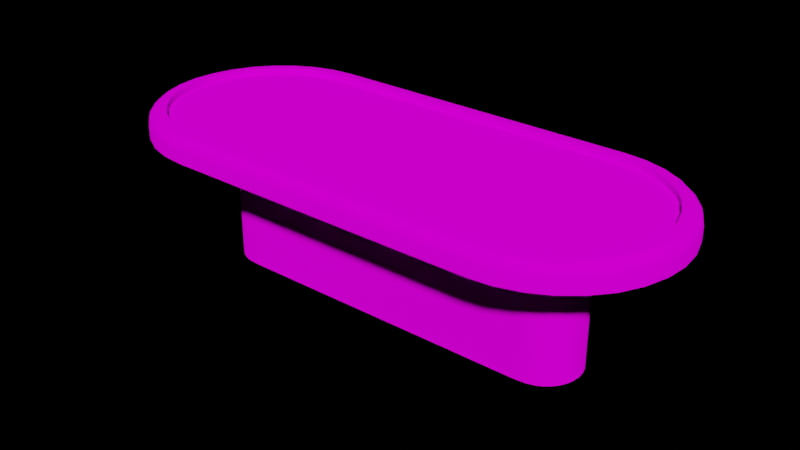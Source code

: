 # Source: table.blend  (saved by Blender 2.93.20; exported with 4.5.12 LTS)
import bpy
from mathutils import Matrix  # noqa: F401  (used for matrix-valued properties, if any)

bpy.ops.wm.read_factory_settings(use_empty=True)
scene = bpy.context.scene
scene.name = 'Scene'

# ---- collections
col_collection = bpy.data.collections.new('Collection'); scene.collection.children.link(col_collection)

# ---- images (referenced by path relative to the original .blend; pixels are not part of the script)
import os
ASSET_DIR = os.environ.get("B2B_ASSET_DIR", "")  # directory of the original .blend (textures are referenced by path, not embedded)
HERE = os.path.dirname(os.path.abspath(__file__))  # packed textures are extracted next to this script under _unpacked/

def load_image(name, relpath, width, height, colorspace="sRGB"):
    """Load a texture the original file referenced (path relative to the .blend, or extracted next to this script)."""
    p = next((c for c in (os.path.join(HERE, relpath), os.path.join(ASSET_DIR, relpath)) if relpath and os.path.exists(c)), "")
    if p:
        img = bpy.data.images.load(p, check_existing=True)
        img.name = name
    else:  # same state as the original file: an image datablock whose file is absent (Cycles renders it pink)
        img = bpy.data.images.new(name, width, height)
        img.source = "FILE"
        img.filepath = "//" + (relpath or name)
    img.colorspace_settings.name = colorspace
    return img
img_table_png = load_image('table.png', 'Textures/table.png', 1024, 1024, 'sRGB')

# ---- materials (node trees are filled in below, after node groups)
mat_material = bpy.data.materials.new('Material')

# ---- node groups
ng_auto_smooth = bpy.data.node_groups.new('Auto Smooth', 'GeometryNodeTree')
_s = ng_auto_smooth.interface.new_socket(name='Geometry', in_out='OUTPUT', socket_type='NodeSocketGeometry')
_s = ng_auto_smooth.interface.new_socket(name='Geometry', in_out='INPUT', socket_type='NodeSocketGeometry')
_s = ng_auto_smooth.interface.new_socket(name='Angle', in_out='INPUT', socket_type='NodeSocketFloat')
_s.subtype = 'ANGLE'
_s.min_value = 0.0
_s.max_value = 3.142
ng_auto_smooth.is_modifier = True
_N = ng_auto_smooth.nodes; _L = ng_auto_smooth.links
n0 = _N.new('NodeGroupOutput'); n0.name = 'Group Output'; n0.location = (480, -100)
n1 = _N.new('NodeGroupInput'); n1.name = 'Group Input'; n1.location = (-420, -300)
n2 = _N.new('NodeGroupInput'); n2.name = 'Group Input.001'; n2.location = (-60, -100)
n3 = _N.new('GeometryNodeSetShadeSmooth'); n3.name = 'Set Shade Smooth'; n3.location = (120, -100)
n3.domain = 'EDGE'
n4 = _N.new('GeometryNodeSetShadeSmooth'); n4.name = 'Set Shade Smooth.001'; n4.location = (300, -100)
n5 = _N.new('GeometryNodeInputMeshEdgeAngle'); n5.name = 'Edge Angle'; n5.location = (-420, -220)
n6 = _N.new('GeometryNodeInputEdgeSmooth'); n6.name = 'Is Edge Smooth'; n6.location = (-60, -160)
n7 = _N.new('GeometryNodeInputShadeSmooth'); n7.name = 'Is Face Smooth'; n7.location = (-240, -340)
n8 = _N.new('FunctionNodeBooleanMath'); n8.name = 'Boolean Math'; n8.location = (-60, -220)
n9 = _N.new('FunctionNodeCompare'); n9.name = 'Compare'; n9.location = (-240, -180)
n9.operation = 'LESS_EQUAL'
_L.new(n5.outputs[0], n9.inputs[0])
_L.new(n4.outputs[0], n0.inputs[0])
_L.new(n1.outputs[1], n9.inputs[1])
_L.new(n9.outputs[0], n8.inputs[0])
_L.new(n7.outputs[0], n8.inputs[1])
_L.new(n2.outputs[0], n3.inputs[0])
_L.new(n6.outputs[0], n3.inputs[1])
_L.new(n3.outputs[0], n4.inputs[0])
_L.new(n8.outputs[0], n3.inputs[2])
n0.is_active_output = True

# ---- material node trees
mat_material.use_nodes = True; mat_material.node_tree.nodes.clear()
_N = mat_material.node_tree.nodes; _L = mat_material.node_tree.links
n0 = _N.new('ShaderNodeOutputMaterial'); n0.name = 'Material Output'; n0.location = (300, 300)
n1 = _N.new('ShaderNodeBsdfDiffuse'); n1.name = 'Diffuse BSDF'; n1.location = (10, 300)
n1.inputs[1].default_value = 0.5
n2 = _N.new('ShaderNodeTexImage'); n2.name = 'Image Texture'; n2.location = (-280, 280)
n2.image = img_table_png
_L.new(n1.outputs[0], n0.inputs[0])
_L.new(n2.outputs[0], n1.inputs[0])
n0.is_active_output = True

# ---- world
world_world = bpy.data.worlds.new('World'); scene.world = world_world
world_world.use_nodes = True; world_world.node_tree.nodes.clear()
_N = world_world.node_tree.nodes; _L = world_world.node_tree.links
n0 = _N.new('ShaderNodeOutputWorld'); n0.name = 'World Output'; n0.location = (300, 300)
n1 = _N.new('ShaderNodeBsdfDiffuse'); n1.name = 'Diffuse BSDF'; n1.location = (100, 300)
n2 = _N.new('ShaderNodeTexImage'); n2.name = 'Image Texture'; n2.location = (-190, 280)
n2.image = img_table_png
_L.new(n1.outputs[0], n0.inputs[0])
_L.new(n2.outputs[0], n1.inputs[0])
n0.is_active_output = True
world_world.color = (0.05088, 0.05088, 0.05088)
world_world.use_sun_shadow = False
world_world.sun_shadow_jitter_overblur = 0.0

# ---- meshes
me_cube_001 = bpy.data.meshes.new('Cube.001')
me_cube_001.from_pydata([(-0.7413, -0.1763, 0.3195), (-0.9345, -8.965e-05, 0.3195), (-0.7941, -0.1711, 0.3195), (-0.8268, -0.1612, 0.3195), (-0.857, -0.1451, 0.3195), (-0.8834, -0.1234, 0.3195), (-0.9051, -0.09698, 0.3195), (-0.9212, -0.06685, 0.3195), (-0.9311, -0.03414, 0.3195), (-1.235, -0.0001263, 0.38), (-0.756, -0.4757, 0.38), (-1.226, -0.09284, 0.38), (-1.199, -0.182, 0.38), (-1.155, -0.2641, 0.38), (-1.096, -0.3361, 0.38), (-1.024, -0.3952, 0.38), (-0.942, -0.4391, 0.38), (-0.8528, -0.4662, 0.38), (-0.7413, 0.1763, 0.3195), (-0.9311, 0.03419, 0.3195), (-0.9212, 0.06685, 0.3195), (-0.9051, 0.09698, 0.3195), (-0.8834, 0.1234, 0.3195), (-0.857, 0.1451, 0.3195), (-0.8268, 0.1612, 0.3195), (-0.7941, 0.1711, 0.3195), (-0.756, 0.4757, 0.38), (-0.8528, 0.4662, 0.38), (-0.942, 0.4391, 0.38), (-1.024, 0.3952, 0.38), (-1.096, 0.3361, 0.38), (-1.155, 0.2641, 0.38), (-1.199, 0.182, 0.38), (-1.226, 0.09285, 0.38), (0.9345, -8.965e-05, 0.3195), (0.7413, -0.1763, 0.3195), (0.9311, -0.03414, 0.3195), (0.9212, -0.06685, 0.3195), (0.9051, -0.09698, 0.3195), (0.8834, -0.1234, 0.3195), (0.857, -0.1451, 0.3195), (0.8268, -0.1612, 0.3195), (0.7941, -0.1711, 0.3195), (0.756, -0.4757, 0.38), (1.235, -0.0001263, 0.38), (0.8528, -0.4662, 0.38), (0.942, -0.4391, 0.38), (1.024, -0.3952, 0.38), (1.096, -0.3361, 0.38), (1.155, -0.2641, 0.38), (1.199, -0.182, 0.38), (1.226, -0.09284, 0.38), (0.7413, 0.1763, 0.3195), (0.7941, 0.1711, 0.3195), (0.8268, 0.1612, 0.3195), (0.857, 0.1451, 0.3195), (0.8834, 0.1234, 0.3195), (0.9051, 0.09698, 0.3195), (0.9212, 0.06685, 0.3195), (0.9311, 0.03419, 0.3195), (0.756, 0.4757, 0.38), (1.226, 0.09285, 0.38), (1.199, 0.182, 0.38), (1.155, 0.2641, 0.38), (1.096, 0.3361, 0.38), (1.024, 0.3952, 0.38), (0.942, 0.4391, 0.38), (0.8528, 0.4662, 0.38), (-0.756, -0.4757, 0.3507), (-0.8528, -0.4662, 0.3507), (-0.942, -0.4391, 0.3507), (-1.024, -0.3952, 0.3507), (-1.096, -0.3361, 0.3507), (-1.155, -0.2641, 0.3507), (-1.199, -0.182, 0.3507), (-1.226, -0.09284, 0.3507), (-1.235, -0.0001263, 0.3507), (-0.8528, 0.4662, 0.3507), (-0.756, 0.4757, 0.3507), (-0.942, 0.4391, 0.3507), (-1.024, 0.3952, 0.3507), (-1.096, 0.3361, 0.3507), (-1.155, 0.2641, 0.3507), (-1.199, 0.182, 0.3507), (-1.226, 0.09285, 0.3507), (1.199, 0.182, 0.3507), (1.226, 0.09285, 0.3507), (1.155, 0.2641, 0.3507), (1.096, 0.3361, 0.3507), (1.024, 0.3952, 0.3507), (0.942, 0.4391, 0.3507), (0.8528, 0.4662, 0.3507), (0.756, 0.4757, 0.3507), (0.8528, -0.4662, 0.3507), (0.756, -0.4757, 0.3507), (0.942, -0.4391, 0.3507), (1.024, -0.3952, 0.3507), (1.096, -0.3361, 0.3507), (1.155, -0.2641, 0.3507), (1.199, -0.182, 0.3507), (1.226, -0.09284, 0.3507), (1.235, -0.0001263, 0.3507), (-0.8694, -0.5492, 0.2648), (-0.7601, -0.56, 0.2648), (-0.9744, -0.5174, 0.2648), (-1.071, -0.4656, 0.2648), (-1.156, -0.396, 0.2648), (-1.226, -0.3112, 0.2648), (-1.277, -0.2144, 0.2648), (-1.309, -0.1094, 0.2648), (-1.32, -0.0001366, 0.2648), (-0.7601, 0.56, 0.2648), (-0.8694, 0.5492, 0.2648), (-0.9744, 0.5174, 0.2648), (-1.071, 0.4656, 0.2648), (-1.156, 0.396, 0.2648), (-1.226, 0.3112, 0.2648), (-1.277, 0.2144, 0.2648), (-1.309, 0.1094, 0.2648), (1.309, 0.1094, 0.2648), (1.277, 0.2144, 0.2648), (1.226, 0.3112, 0.2648), (1.156, 0.396, 0.2648), (1.071, 0.4656, 0.2648), (0.9744, 0.5174, 0.2648), (0.8694, 0.5492, 0.2648), (0.7601, 0.56, 0.2648), (0.7601, -0.56, 0.2648), (0.8694, -0.5492, 0.2648), (0.9744, -0.5174, 0.2648), (1.071, -0.4656, 0.2648), (1.156, -0.396, 0.2648), (1.226, -0.3112, 0.2648), (1.277, -0.2144, 0.2648), (1.309, -0.1094, 0.2648), (1.32, -0.0001366, 0.2648), (-0.7941, -0.1711, -0.38), (-0.7413, -0.1763, -0.38), (-0.8268, -0.1612, -0.38), (-0.857, -0.1451, -0.38), (-0.8834, -0.1234, -0.38), (-0.9051, -0.09698, -0.38), (-0.9212, -0.06685, -0.38), (-0.9311, -0.03414, -0.38), (-0.9345, -8.965e-05, -0.38), (-0.7413, 0.1763, -0.38), (-0.7941, 0.1711, -0.38), (-0.8268, 0.1612, -0.38), (-0.857, 0.1451, -0.38), (-0.8834, 0.1234, -0.38), (-0.9051, 0.09698, -0.38), (-0.9212, 0.06685, -0.38), (-0.9311, 0.03419, -0.38), (0.9311, 0.03419, -0.38), (0.9212, 0.06685, -0.38), (0.9051, 0.09698, -0.38), (0.8834, 0.1234, -0.38), (0.857, 0.1451, -0.38), (0.8268, 0.1612, -0.38), (0.7941, 0.1711, -0.38), (0.7413, 0.1763, -0.38), (0.7413, -0.1763, -0.38), (0.7941, -0.1711, -0.38), (0.8268, -0.1612, -0.38), (0.857, -0.1451, -0.38), (0.8834, -0.1234, -0.38), (0.9051, -0.09698, -0.38), (0.9212, -0.06685, -0.38), (0.9311, -0.03414, -0.38), (0.9345, -8.965e-05, -0.38), (-0.7601, -0.56, 0.3277), (-0.7576, -0.5077, 0.38), (-0.7598, -0.553, 0.3538), (-0.7589, -0.5338, 0.373), (-0.8591, -0.4977, 0.38), (-0.8694, -0.5492, 0.3277), (-0.8642, -0.5235, 0.373), (-0.868, -0.5423, 0.3538), (-0.9543, -0.4688, 0.38), (-0.9744, -0.5174, 0.3277), (-0.9643, -0.4931, 0.373), (-0.9717, -0.5109, 0.3538), (-1.042, -0.4219, 0.38), (-1.071, -0.4656, 0.3277), (-1.057, -0.4438, 0.373), (-1.067, -0.4598, 0.3538), (-1.119, -0.3588, 0.38), (-1.156, -0.396, 0.3277), (-1.137, -0.3774, 0.373), (-1.151, -0.391, 0.3538), (-1.182, -0.282, 0.38), (-1.226, -0.3112, 0.3277), (-1.204, -0.2966, 0.373), (-1.22, -0.3073, 0.3538), (-1.229, -0.1943, 0.38), (-1.277, -0.2144, 0.3277), (-1.253, -0.2043, 0.373), (-1.271, -0.2117, 0.3538), (-1.258, -0.0991, 0.38), (-1.309, -0.1094, 0.3277), (-1.283, -0.1042, 0.373), (-1.302, -0.108, 0.3538), (-1.267, -0.0001302, 0.38), (-1.32, -0.0001366, 0.3277), (-1.294, -0.0001334, 0.373), (-1.313, -0.0001357, 0.3538), (-0.8694, 0.5492, 0.3277), (-0.8591, 0.4977, 0.38), (-0.868, 0.5423, 0.3538), (-0.8642, 0.5235, 0.373), (-0.7576, 0.5077, 0.38), (-0.7601, 0.56, 0.3277), (-0.7589, 0.5338, 0.373), (-0.7598, 0.553, 0.3538), (-0.9744, 0.5174, 0.3277), (-0.9543, 0.4688, 0.38), (-0.9717, 0.5109, 0.3538), (-0.9643, 0.4931, 0.373), (-1.071, 0.4656, 0.3277), (-1.042, 0.4219, 0.38), (-1.067, 0.4598, 0.3538), (-1.057, 0.4438, 0.373), (-1.156, 0.396, 0.3277), (-1.119, 0.3588, 0.38), (-1.151, 0.391, 0.3538), (-1.137, 0.3774, 0.373), (-1.226, 0.3112, 0.3277), (-1.182, 0.282, 0.38), (-1.22, 0.3073, 0.3538), (-1.204, 0.2966, 0.373), (-1.277, 0.2144, 0.3277), (-1.229, 0.1943, 0.38), (-1.271, 0.2117, 0.3538), (-1.253, 0.2043, 0.373), (-1.309, 0.1094, 0.3277), (-1.258, 0.09911, 0.38), (-1.302, 0.108, 0.3538), (-1.283, 0.1042, 0.373), (1.277, 0.2144, 0.3277), (1.229, 0.1943, 0.38), (1.271, 0.2117, 0.3538), (1.253, 0.2043, 0.373), (1.258, 0.09911, 0.38), (1.309, 0.1094, 0.3277), (1.283, 0.1042, 0.373), (1.302, 0.108, 0.3538), (1.226, 0.3112, 0.3277), (1.182, 0.282, 0.38), (1.22, 0.3073, 0.3538), (1.204, 0.2966, 0.373), (1.156, 0.396, 0.3277), (1.119, 0.3588, 0.38), (1.151, 0.391, 0.3538), (1.137, 0.3774, 0.373), (1.071, 0.4656, 0.3277), (1.042, 0.4219, 0.38), (1.067, 0.4598, 0.3538), (1.057, 0.4438, 0.373), (0.9744, 0.5174, 0.3277), (0.9543, 0.4688, 0.38), (0.9717, 0.5109, 0.3538), (0.9643, 0.4931, 0.373), (0.8694, 0.5492, 0.3277), (0.8591, 0.4977, 0.38), (0.868, 0.5423, 0.3538), (0.8642, 0.5235, 0.373), (0.7601, 0.56, 0.3277), (0.7576, 0.5077, 0.38), (0.7598, 0.553, 0.3538), (0.7589, 0.5338, 0.373), (0.8694, -0.5492, 0.3277), (0.8591, -0.4977, 0.38), (0.868, -0.5423, 0.3538), (0.8642, -0.5235, 0.373), (0.7576, -0.5077, 0.38), (0.7601, -0.56, 0.3277), (0.7589, -0.5338, 0.373), (0.7598, -0.553, 0.3538), (0.9744, -0.5174, 0.3277), (0.9543, -0.4688, 0.38), (0.9717, -0.5109, 0.3538), (0.9643, -0.4931, 0.373), (1.071, -0.4656, 0.3277), (1.042, -0.4219, 0.38), (1.067, -0.4598, 0.3538), (1.057, -0.4438, 0.373), (1.156, -0.396, 0.3277), (1.119, -0.3588, 0.38), (1.151, -0.391, 0.3538), (1.137, -0.3774, 0.373), (1.226, -0.3112, 0.3277), (1.182, -0.282, 0.38), (1.22, -0.3073, 0.3538), (1.204, -0.2966, 0.373), (1.277, -0.2144, 0.3277), (1.229, -0.1943, 0.38), (1.271, -0.2117, 0.3538), (1.253, -0.2043, 0.373), (1.309, -0.1094, 0.3277), (1.258, -0.0991, 0.38), (1.302, -0.108, 0.3538), (1.283, -0.1042, 0.373), (1.32, -0.0001366, 0.3277), (1.267, -0.0001302, 0.38), (1.313, -0.0001357, 0.3538), (1.294, -0.0001334, 0.373)], [], [(102, 175, 179, 104), (14, 15, 71, 72), (26, 60, 267, 210), (43, 10, 171, 274), (17, 16, 178, 174), (16, 15, 182, 178), (15, 14, 186, 182), (14, 13, 190, 186), (13, 12, 194, 190), (12, 11, 198, 194), (11, 9, 202, 198), (206, 112, 113, 214), (28, 27, 207, 215), (29, 28, 215, 219), (30, 29, 219, 223), (31, 30, 223, 227), (32, 31, 227, 231), (33, 32, 231, 235), (9, 33, 235, 202), (61, 44, 303, 242), (238, 120, 121, 246), (63, 62, 239, 247), (64, 63, 247, 251), (65, 64, 251, 255), (66, 65, 255, 259), (67, 66, 259, 263), (60, 67, 263, 267), (270, 128, 129, 278), (46, 45, 271, 279), (47, 46, 279, 283), (48, 47, 283, 287), (49, 48, 287, 291), (50, 49, 291, 295), (51, 50, 295, 299), (44, 51, 299, 303), (21, 22, 149, 150), (127, 275, 170, 103), (104, 179, 183, 105), (105, 183, 187, 106), (106, 187, 191, 107), (107, 191, 195, 108), (108, 195, 199, 109), (109, 199, 203, 110), (234, 118, 110, 203), (211, 111, 112, 206), (111, 211, 266, 126), (218, 114, 115, 222), (222, 115, 116, 226), (226, 116, 117, 230), (230, 117, 118, 234), (62, 61, 242, 239), (243, 119, 120, 238), (302, 135, 119, 243), (250, 122, 123, 254), (254, 123, 124, 258), (258, 124, 125, 262), (262, 125, 126, 266), (45, 43, 274, 271), (275, 127, 128, 270), (278, 129, 130, 282), (282, 130, 131, 286), (286, 131, 132, 290), (290, 132, 133, 294), (294, 133, 134, 298), (298, 134, 135, 302), (10, 17, 174, 171), (214, 113, 114, 218), (27, 26, 210, 207), (246, 121, 122, 250), (101, 86, 85, 87, 88, 89, 90, 91, 92, 78, 77, 79, 80, 81, 82, 83, 84, 76, 75, 74, 73, 72, 71, 70, 69, 68, 94, 93, 95, 96, 97, 98, 99, 100), (10, 43, 94, 68), (63, 64, 88, 87), (13, 14, 72, 73), (60, 26, 78, 92), (64, 65, 89, 88), (12, 13, 73, 74), (33, 9, 76, 84), (65, 66, 90, 89), (11, 12, 74, 75), (44, 61, 86, 101), (66, 67, 91, 90), (9, 11, 75, 76), (67, 60, 92, 91), (26, 27, 77, 78), (43, 45, 93, 94), (27, 28, 79, 77), (45, 46, 95, 93), (28, 29, 80, 79), (46, 47, 96, 95), (29, 30, 81, 80), (47, 48, 97, 96), (30, 31, 82, 81), (48, 49, 98, 97), (31, 32, 83, 82), (17, 10, 68, 69), (49, 50, 99, 98), (32, 33, 84, 83), (16, 17, 69, 70), (50, 51, 100, 99), (61, 62, 85, 86), (15, 16, 70, 71), (51, 44, 101, 100), (62, 63, 87, 85), (38, 39, 165, 166), (20, 21, 150, 151), (0, 2, 136, 137), (37, 38, 166, 167), (19, 20, 151, 152), (2, 3, 138, 136), (36, 37, 167, 168), (58, 59, 153, 154), (3, 4, 139, 138), (34, 36, 168, 169), (57, 58, 154, 155), (4, 5, 140, 139), (18, 52, 160, 145), (56, 57, 155, 156), (5, 6, 141, 140), (35, 0, 137, 161), (55, 56, 156, 157), (6, 7, 142, 141), (1, 19, 152, 144), (54, 55, 157, 158), (7, 8, 143, 142), (59, 34, 169, 153), (53, 54, 158, 159), (8, 1, 144, 143), (52, 53, 159, 160), (25, 18, 145, 146), (42, 35, 161, 162), (24, 25, 146, 147), (41, 42, 162, 163), (23, 24, 147, 148), (40, 41, 163, 164), (22, 23, 148, 149), (39, 40, 164, 165), (171, 174, 176, 173), (173, 176, 177, 172), (172, 177, 175, 170), (174, 178, 180, 176), (176, 180, 181, 177), (177, 181, 179, 175), (178, 182, 184, 180), (180, 184, 185, 181), (181, 185, 183, 179), (182, 186, 188, 184), (184, 188, 189, 185), (185, 189, 187, 183), (186, 190, 192, 188), (188, 192, 193, 189), (189, 193, 191, 187), (190, 194, 196, 192), (192, 196, 197, 193), (193, 197, 195, 191), (194, 198, 200, 196), (196, 200, 201, 197), (197, 201, 199, 195), (198, 202, 204, 200), (200, 204, 205, 201), (201, 205, 203, 199), (207, 210, 212, 209), (209, 212, 213, 208), (208, 213, 211, 206), (215, 207, 209, 217), (217, 209, 208, 216), (216, 208, 206, 214), (219, 215, 217, 221), (221, 217, 216, 220), (220, 216, 214, 218), (223, 219, 221, 225), (225, 221, 220, 224), (224, 220, 218, 222), (227, 223, 225, 229), (229, 225, 224, 228), (228, 224, 222, 226), (231, 227, 229, 233), (233, 229, 228, 232), (232, 228, 226, 230), (235, 231, 233, 237), (237, 233, 232, 236), (236, 232, 230, 234), (239, 242, 244, 241), (241, 244, 245, 240), (240, 245, 243, 238), (247, 239, 241, 249), (249, 241, 240, 248), (248, 240, 238, 246), (251, 247, 249, 253), (253, 249, 248, 252), (252, 248, 246, 250), (255, 251, 253, 257), (257, 253, 252, 256), (256, 252, 250, 254), (259, 255, 257, 261), (261, 257, 256, 260), (260, 256, 254, 258), (263, 259, 261, 265), (265, 261, 260, 264), (264, 260, 258, 262), (267, 263, 265, 269), (269, 265, 264, 268), (268, 264, 262, 266), (271, 274, 276, 273), (273, 276, 277, 272), (272, 277, 275, 270), (279, 271, 273, 281), (281, 273, 272, 280), (280, 272, 270, 278), (283, 279, 281, 285), (285, 281, 280, 284), (284, 280, 278, 282), (287, 283, 285, 289), (289, 285, 284, 288), (288, 284, 282, 286), (291, 287, 289, 293), (293, 289, 288, 292), (292, 288, 286, 290), (295, 291, 293, 297), (297, 293, 292, 296), (296, 292, 290, 294), (299, 295, 297, 301), (301, 297, 296, 300), (300, 296, 294, 298), (303, 299, 301, 305), (305, 301, 300, 304), (304, 300, 298, 302), (274, 171, 173, 276), (276, 173, 172, 277), (277, 172, 170, 275), (266, 211, 213, 268), (268, 213, 212, 269), (269, 212, 210, 267), (202, 235, 237, 204), (204, 237, 236, 205), (205, 236, 234, 203), (242, 303, 305, 244), (244, 305, 304, 245), (245, 304, 302, 243), (103, 170, 175, 102)])
me_cube_001.polygons.foreach_set('use_smooth', [True] * 239)
_uv = me_cube_001.uv_layers.new(name='UVMap')
_uv.uv.foreach_set('vector', [0.168, 0.3947, 0.168, 0.4185, 0.1261, 0.4185, 0.1261, 0.3947, 0.04561, 0.256, 0.08931, 0.2561, 0.08933, 0.2453, 0.04563, 0.2452, 0.2143, 0.9679, 0.7856, 0.9679, 0.7862, 0.98, 0.2137, 0.98, 0.7861, 0.6065, 0.2144, 0.6065, 0.2138, 0.5944, 0.7867, 0.5944, 0.1778, 0.6101, 0.144, 0.6203, 0.1394, 0.6091, 0.1754, 0.5982, 0.144, 0.6203, 0.113, 0.6369, 0.1062, 0.6268, 0.1394, 0.6091, 0.113, 0.6369, 0.08575, 0.6593, 0.07717, 0.6507, 0.1062, 0.6268, 0.08575, 0.6593, 0.06341, 0.6865, 0.05331, 0.6797, 0.07717, 0.6507, 0.06341, 0.6865, 0.0468, 0.7176, 0.03559, 0.7129, 0.05331, 0.6797, 0.0468, 0.7176, 0.03658, 0.7513, 0.02467, 0.7489, 0.03559, 0.7129, 0.03658, 0.7513, 0.03312, 0.7863, 0.02099, 0.7863, 0.02467, 0.7489, 0.832, 0.4642, 0.832, 0.4404, 0.8739, 0.4404, 0.8739, 0.4642, 0.144, 0.954, 0.1777, 0.9643, 0.1754, 0.9762, 0.1394, 0.9653, 0.113, 0.9374, 0.144, 0.954, 0.1394, 0.9653, 0.1063, 0.9475, 0.08579, 0.9151, 0.113, 0.9374, 0.1063, 0.9475, 0.07721, 0.9236, 0.06346, 0.8878, 0.08579, 0.9151, 0.07721, 0.9236, 0.05338, 0.8946, 0.04687, 0.8567, 0.06346, 0.8878, 0.05338, 0.8946, 0.03566, 0.8614, 0.03665, 0.823, 0.04687, 0.8567, 0.03566, 0.8614, 0.02476, 0.8254, 0.0332, 0.7878, 0.03665, 0.823, 0.02476, 0.8254, 0.02107, 0.7878, 0.9633, 0.823, 0.9668, 0.7878, 0.9789, 0.7878, 0.9752, 0.8254, -0.04135, 0.4642, -0.04135, 0.4404, 0.0005333, 0.4404, 0.0005333, 0.4642, 0.9365, 0.8878, 0.9531, 0.8567, 0.9643, 0.8614, 0.9466, 0.8946, 0.9142, 0.9151, 0.9365, 0.8878, 0.9466, 0.8946, 0.9227, 0.9236, 0.887, 0.9374, 0.9142, 0.9151, 0.9227, 0.9236, 0.8937, 0.9475, 0.8559, 0.954, 0.887, 0.9374, 0.8937, 0.9475, 0.8606, 0.9653, 0.8222, 0.9643, 0.8559, 0.954, 0.8606, 0.9653, 0.8246, 0.9762, 0.7856, 0.9679, 0.8222, 0.9643, 0.8246, 0.9762, 0.7862, 0.98, 0.8319, 0.4185, 0.8319, 0.3947, 0.8738, 0.3947, 0.8738, 0.4185, 0.8564, 0.6203, 0.8227, 0.6101, 0.8251, 0.5982, 0.8611, 0.6091, 0.8875, 0.6369, 0.8564, 0.6203, 0.8611, 0.6091, 0.8942, 0.6268, 0.9147, 0.6593, 0.8875, 0.6369, 0.8942, 0.6268, 0.9233, 0.6507, 0.9371, 0.6865, 0.9147, 0.6593, 0.9233, 0.6507, 0.9472, 0.6797, 0.9537, 0.7176, 0.9371, 0.6865, 0.9472, 0.6797, 0.9649, 0.7129, 0.9639, 0.7513, 0.9537, 0.7176, 0.9649, 0.7129, 0.9758, 0.7489, 0.9674, 0.7863, 0.9639, 0.7513, 0.9758, 0.7489, 0.9795, 0.7863, 0.9748, 0.1759, 0.9666, 0.1759, 0.9666, 0.000222, 0.9748, 0.000222, 0.79, 0.3947, 0.79, 0.4185, 0.2098, 0.4185, 0.2098, 0.3947, 0.1261, 0.3947, 0.1261, 0.4185, 0.0842, 0.4185, 0.0842, 0.3947, 0.0842, 0.3947, 0.0842, 0.4185, 0.04231, 0.4185, 0.04231, 0.3947, 0.04231, 0.3947, 0.04231, 0.4185, 0.0004295, 0.4185, 0.0004295, 0.3947, 0.0004295, 0.3947, 0.0004295, 0.4185, -0.04145, 0.4185, -0.04145, 0.3947, -0.04145, 0.3947, -0.04145, 0.4185, -0.08334, 0.4185, -0.08334, 0.3947, -0.08334, 0.3947, -0.08334, 0.4185, -0.1252, 0.4185, -0.1252, 0.3947, 1.083, 0.4642, 1.083, 0.4404, 1.125, 0.4404, 1.125, 0.4642, 0.7901, 0.4642, 0.7901, 0.4404, 0.832, 0.4404, 0.832, 0.4642, 0.7901, 0.4404, 0.7901, 0.4642, 0.2099, 0.4642, 0.2099, 0.4404, 0.9158, 0.4642, 0.9158, 0.4404, 0.9576, 0.4404, 0.9576, 0.4642, 0.9576, 0.4642, 0.9576, 0.4404, 0.9995, 0.4404, 0.9995, 0.4642, 0.9995, 0.4642, 0.9995, 0.4404, 1.041, 0.4404, 1.041, 0.4642, 1.041, 0.4642, 1.041, 0.4404, 1.083, 0.4404, 1.083, 0.4642, 0.9531, 0.8567, 0.9633, 0.823, 0.9752, 0.8254, 0.9643, 0.8614, -0.08323, 0.4642, -0.08323, 0.4404, -0.04135, 0.4404, -0.04135, 0.4642, -0.1252, 0.4642, -0.1252, 0.4404, -0.08323, 0.4404, -0.08323, 0.4642, 0.04242, 0.4642, 0.04242, 0.4404, 0.0843, 0.4404, 0.0843, 0.4642, 0.0843, 0.4642, 0.0843, 0.4404, 0.1262, 0.4404, 0.1262, 0.4642, 0.1262, 0.4642, 0.1262, 0.4404, 0.1681, 0.4404, 0.1681, 0.4642, 0.1681, 0.4642, 0.1681, 0.4404, 0.2099, 0.4404, 0.2099, 0.4642, 0.8227, 0.6101, 0.7861, 0.6065, 0.7867, 0.5944, 0.8251, 0.5982, 0.79, 0.4185, 0.79, 0.3947, 0.8319, 0.3947, 0.8319, 0.4185, 0.8738, 0.4185, 0.8738, 0.3947, 0.9157, 0.3947, 0.9157, 0.4185, 0.9157, 0.4185, 0.9157, 0.3947, 0.9575, 0.3947, 0.9575, 0.4185, 0.9575, 0.4185, 0.9575, 0.3947, 0.9994, 0.3947, 0.9994, 0.4185, 0.9994, 0.4185, 0.9994, 0.3947, 1.041, 0.3947, 1.041, 0.4185, 1.041, 0.4185, 1.041, 0.3947, 1.083, 0.3947, 1.083, 0.4185, 1.083, 0.4185, 1.083, 0.3947, 1.125, 0.3947, 1.125, 0.4185, 0.2144, 0.6065, 0.1778, 0.6101, 0.1754, 0.5982, 0.2138, 0.5944, 0.8739, 0.4642, 0.8739, 0.4404, 0.9158, 0.4404, 0.9158, 0.4642, 0.1777, 0.9643, 0.2143, 0.9679, 0.2137, 0.98, 0.1754, 0.9762, 0.0005333, 0.4642, 0.0005333, 0.4404, 0.04242, 0.4404, 0.04242, 0.4642, 0.9647, 0.7865, 0.9613, 0.8214, 0.9512, 0.8549, 0.9347, 0.8857, 0.9125, 0.9128, 0.8854, 0.935, 0.8545, 0.9515, 0.8211, 0.9617, 0.7847, 0.9652, 0.2167, 0.9652, 0.1803, 0.9617, 0.1468, 0.9515, 0.1159, 0.935, 0.08886, 0.9128, 0.06666, 0.8857, 0.05017, 0.8549, 0.04001, 0.8214, 0.03658, 0.7865, 0.04001, 0.7516, 0.05017, 0.7182, 0.06666, 0.6873, 0.08886, 0.6602, 0.1159, 0.638, 0.1468, 0.6215, 0.1803, 0.6114, 0.2167, 0.6078, 0.7847, 0.6078, 0.8211, 0.6114, 0.8545, 0.6215, 0.8854, 0.638, 0.9125, 0.6602, 0.9347, 0.6873, 0.9512, 0.7182, 0.9613, 0.7516, 0.2224, 0.2564, 0.7774, 0.2555, 0.7775, 0.2448, 0.2224, 0.2456, 0.002021, 0.2436, 0.04572, 0.2437, 0.04574, 0.233, 0.002041, 0.2329, 0.001905, 0.2559, 0.04561, 0.256, 0.04563, 0.2452, 0.001924, 0.2451, 0.2225, 0.2441, 0.7775, 0.2433, 0.7776, 0.2326, 0.2225, 0.2334, 0.04572, 0.2437, 0.08943, 0.2438, 0.08945, 0.2331, 0.04574, 0.233, -0.0418, 0.2557, 0.001905, 0.2559, 0.001924, 0.2451, -0.04178, 0.245, 1.085, 0.244, 1.129, 0.2441, 1.129, 0.2334, 1.085, 0.2333, 0.08943, 0.2438, 0.1331, 0.2439, 0.1331, 0.2332, 0.08945, 0.2331, -0.0855, 0.2556, -0.0418, 0.2557, -0.04178, 0.245, -0.08548, 0.2449, -0.1292, 0.2433, -0.08538, 0.2434, -0.08536, 0.2327, -0.1292, 0.2326, 0.1331, 0.2439, 0.1768, 0.244, 0.1769, 0.2333, 0.1331, 0.2332, -0.1292, 0.2555, -0.0855, 0.2556, -0.08548, 0.2449, -0.1292, 0.2448, 0.1768, 0.244, 0.2225, 0.2441, 0.2225, 0.2334, 0.1769, 0.2333, 0.7775, 0.2433, 0.8232, 0.2434, 0.8232, 0.2327, 0.7776, 0.2326, 0.7774, 0.2555, 0.8231, 0.2557, 0.8231, 0.2449, 0.7775, 0.2448, 0.8232, 0.2434, 0.8669, 0.2435, 0.8669, 0.2328, 0.8232, 0.2327, 0.8231, 0.2557, 0.8668, 0.2558, 0.8668, 0.245, 0.8231, 0.2449, 0.8669, 0.2435, 0.9106, 0.2436, 0.9106, 0.2329, 0.8669, 0.2328, 0.8668, 0.2558, 0.9105, 0.2559, 0.9105, 0.2451, 0.8668, 0.245, 0.9106, 0.2436, 0.9543, 0.2437, 0.9543, 0.233, 0.9106, 0.2329, 0.9105, 0.2559, 0.9542, 0.256, 0.9542, 0.2452, 0.9105, 0.2451, 0.9543, 0.2437, 0.998, 0.2438, 0.998, 0.2331, 0.9543, 0.233, 0.9542, 0.256, 0.9979, 0.2561, 0.9979, 0.2453, 0.9542, 0.2452, 0.998, 0.2438, 1.042, 0.2439, 1.042, 0.2332, 0.998, 0.2331, 0.1767, 0.2563, 0.2224, 0.2564, 0.2224, 0.2456, 0.1767, 0.2455, 0.9979, 0.2561, 1.042, 0.2562, 1.042, 0.2454, 0.9979, 0.2453, 1.042, 0.2439, 1.085, 0.244, 1.085, 0.2333, 1.042, 0.2332, 0.133, 0.2562, 0.1767, 0.2563, 0.1767, 0.2455, 0.133, 0.2454, 1.042, 0.2562, 1.085, 0.2563, 1.085, 0.2455, 1.042, 0.2454, -0.08538, 0.2434, -0.04168, 0.2435, -0.04166, 0.2328, -0.08536, 0.2327, 0.08931, 0.2561, 0.133, 0.2562, 0.133, 0.2454, 0.08933, 0.2453, 1.085, 0.2563, 1.129, 0.2564, 1.129, 0.2456, 1.085, 0.2455, -0.04168, 0.2435, 0.002021, 0.2436, 0.002041, 0.2329, -0.04166, 0.2328, 0.4752, 0.1759, 0.4669, 0.1759, 0.4669, 0.0001953, 0.4752, 0.0001953, 0.9831, 0.1759, 0.9748, 0.1759, 0.9748, 0.000222, 0.9831, 0.000222, 0.07099, 0.1759, 0.05816, 0.1759, 0.05816, 0.0001953, 0.07099, 0.0001953, 0.4834, 0.1759, 0.4752, 0.1759, 0.4752, 0.0001953, 0.4834, 0.0001952, 0.9913, 0.1759, 0.9831, 0.1759, 0.9831, 0.000222, 0.9913, 0.0002219, 0.05816, 0.1759, 0.0499, 0.1759, 0.0499, 0.0001953, 0.05816, 0.0001953, 0.4917, 0.1759, 0.4834, 0.1759, 0.4834, 0.0001952, 0.4917, 0.0001952, 0.5165, 0.1759, 0.5083, 0.1759, 0.5083, 0.000222, 0.5165, 0.000222, 0.0499, 0.1759, 0.04164, 0.1759, 0.04164, 0.0001953, 0.0499, 0.0001953, 0.5, 0.1759, 0.4917, 0.1759, 0.4917, 0.0001952, 0.5, 0.0001952, 0.5248, 0.1759, 0.5165, 0.1759, 0.5165, 0.000222, 0.5248, 0.000222, 0.04164, 0.1759, 0.03338, 0.1759, 0.03338, 0.0001953, 0.04164, 0.0001953, 0.9289, 0.1759, 0.5706, 0.1759, 0.5706, 0.0002221, 0.9289, 0.000222, 0.533, 0.1759, 0.5248, 0.1759, 0.5248, 0.000222, 0.533, 0.0002221, 0.03338, 0.1759, 0.02512, 0.1759, 0.02512, 0.0001953, 0.03338, 0.0001953, 0.4293, 0.1759, 0.07099, 0.1759, 0.07099, 0.0001953, 0.4293, 0.0001953, 0.5413, 0.1759, 0.533, 0.1759, 0.533, 0.0002221, 0.5413, 0.0002221, 0.02512, 0.1759, 0.01686, 0.1759, 0.01686, 0.0001952, 0.02512, 0.0001953, 0.9996, 0.1759, 0.9913, 0.1759, 0.9913, 0.0002219, 0.9996, 0.0002219, 0.5495, 0.1759, 0.5413, 0.1759, 0.5413, 0.0002221, 0.5495, 0.0002221, 0.01686, 0.1759, 0.008605, 0.1759, 0.008606, 0.0001952, 0.01686, 0.0001952, 0.5083, 0.1759, 0.4999, 0.1759, 0.4999, 0.0002219, 0.5083, 0.000222, 0.5578, 0.1759, 0.5495, 0.1759, 0.5495, 0.0002221, 0.5578, 0.0002221, 0.008605, 0.1759, 0.0003353, 0.1759, 0.0003362, 0.0001952, 0.008606, 0.0001952, 0.5706, 0.1759, 0.5578, 0.1759, 0.5578, 0.0002221, 0.5706, 0.0002221, 0.9418, 0.1759, 0.9289, 0.1759, 0.9289, 0.000222, 0.9418, 0.000222, 0.4421, 0.1759, 0.4293, 0.1759, 0.4293, 0.0001953, 0.4421, 0.0001953, 0.95, 0.1759, 0.9418, 0.1759, 0.9418, 0.000222, 0.95, 0.000222, 0.4504, 0.1759, 0.4421, 0.1759, 0.4421, 0.0001953, 0.4504, 0.0001953, 0.9583, 0.1759, 0.95, 0.1759, 0.95, 0.000222, 0.9583, 0.000222, 0.4587, 0.1759, 0.4504, 0.1759, 0.4504, 0.0001953, 0.4587, 0.0001953, 0.9666, 0.1759, 0.9583, 0.1759, 0.9583, 0.000222, 0.9666, 0.000222, 0.4669, 0.1759, 0.4587, 0.1759, 0.4587, 0.0001953, 0.4669, 0.0001953, 0.2138, 0.5944, 0.1754, 0.5982, 0.1734, 0.5884, 0.2133, 0.5845, 0.2094, 0.4383, 0.1689, 0.4383, 0.1682, 0.4284, 0.2097, 0.4284, 0.2097, 0.4284, 0.1682, 0.4284, 0.168, 0.4185, 0.2098, 0.4185, 0.1754, 0.5982, 0.1394, 0.6091, 0.1356, 0.5999, 0.1734, 0.5884, 0.167, 0.4383, 0.1271, 0.4383, 0.1263, 0.4284, 0.1677, 0.4284, 0.1677, 0.4284, 0.1263, 0.4284, 0.1261, 0.4185, 0.168, 0.4185, 0.1394, 0.6091, 0.1062, 0.6268, 0.1007, 0.6186, 0.1356, 0.5999, 0.1251, 0.4383, 0.08518, 0.4383, 0.08446, 0.4284, 0.1258, 0.4284, 0.1258, 0.4284, 0.08446, 0.4284, 0.0842, 0.4185, 0.1261, 0.4185, 0.1062, 0.6268, 0.07717, 0.6507, 0.07014, 0.6436, 0.1007, 0.6186, 0.08321, 0.4383, 0.0433, 0.4383, 0.04258, 0.4284, 0.08393, 0.4284, 0.08393, 0.4284, 0.04258, 0.4284, 0.04231, 0.4185, 0.0842, 0.4185, 0.07717, 0.6507, 0.05331, 0.6797, 0.04505, 0.6742, 0.07014, 0.6436, 0.04133, 0.4383, 0.001413, 0.4383, 0.0006931, 0.4284, 0.04205, 0.4284, 0.04205, 0.4284, 0.0006931, 0.4284, 0.0004295, 0.4185, 0.04231, 0.4185, 0.05331, 0.6797, 0.03559, 0.7129, 0.0264, 0.7091, 0.04505, 0.6742, -0.0005537, 0.4383, -0.04047, 0.4383, -0.04119, 0.4284, 0.0001661, 0.4284, 0.0001661, 0.4284, -0.04119, 0.4284, -0.04145, 0.4185, 0.0004295, 0.4185, 0.03559, 0.7129, 0.02467, 0.7489, 0.01492, 0.747, 0.0264, 0.7091, -0.04244, 0.4383, -0.08235, 0.4383, -0.08307, 0.4284, -0.04172, 0.4284, -0.04172, 0.4284, -0.08307, 0.4284, -0.08334, 0.4185, -0.04145, 0.4185, 0.02467, 0.7489, 0.02099, 0.7863, 0.01105, 0.7863, 0.01492, 0.747, -0.08432, 0.4383, -0.1242, 0.4383, -0.125, 0.4284, -0.0836, 0.4284, -0.0836, 0.4284, -0.125, 0.4284, -0.1252, 0.4185, -0.08334, 0.4185, 0.1754, 0.9762, 0.2137, 0.98, 0.2132, 0.9899, 0.1734, 0.9859, 0.831, 0.484, 0.7906, 0.484, 0.7902, 0.4741, 0.8317, 0.4741, 0.8317, 0.4741, 0.7902, 0.4741, 0.7901, 0.4642, 0.832, 0.4642, 0.1394, 0.9653, 0.1754, 0.9762, 0.1734, 0.9859, 0.1356, 0.9744, 0.8729, 0.484, 0.833, 0.484, 0.8323, 0.4741, 0.8736, 0.4741, 0.8736, 0.4741, 0.8323, 0.4741, 0.832, 0.4642, 0.8739, 0.4642, 0.1063, 0.9475, 0.1394, 0.9653, 0.1356, 0.9744, 0.1007, 0.9558, 0.9148, 0.484, 0.8749, 0.484, 0.8741, 0.4741, 0.9155, 0.4741, 0.9155, 0.4741, 0.8741, 0.4741, 0.8739, 0.4642, 0.9158, 0.4642, 0.07721, 0.9236, 0.1063, 0.9475, 0.1007, 0.9558, 0.07019, 0.9307, 0.9567, 0.484, 0.9167, 0.484, 0.916, 0.4741, 0.9574, 0.4741, 0.9574, 0.4741, 0.916, 0.4741, 0.9158, 0.4642, 0.9576, 0.4642, 0.05338, 0.8946, 0.07721, 0.9236, 0.07019, 0.9307, 0.04512, 0.9001, 0.9985, 0.484, 0.9586, 0.484, 0.9579, 0.4741, 0.9993, 0.4741, 0.9993, 0.4741, 0.9579, 0.4741, 0.9576, 0.4642, 0.9995, 0.4642, 0.03566, 0.8614, 0.05338, 0.8946, 0.04512, 0.9001, 0.02649, 0.8652, 1.04, 0.484, 1.001, 0.484, 0.9998, 0.4741, 1.041, 0.4741, 1.041, 0.4741, 0.9998, 0.4741, 0.9995, 0.4642, 1.041, 0.4642, 0.02476, 0.8254, 0.03566, 0.8614, 0.02649, 0.8652, 0.01501, 0.8273, 1.082, 0.484, 1.042, 0.484, 1.042, 0.4741, 1.083, 0.4741, 1.083, 0.4741, 1.042, 0.4741, 1.041, 0.4642, 1.083, 0.4642, 0.9643, 0.8614, 0.9752, 0.8254, 0.9849, 0.8273, 0.9735, 0.8652, -0.04233, 0.484, -0.08225, 0.484, -0.08297, 0.4741, -0.04161, 0.4741, -0.04161, 0.4741, -0.08297, 0.4741, -0.08323, 0.4642, -0.04135, 0.4642, 0.9466, 0.8946, 0.9643, 0.8614, 0.9735, 0.8652, 0.9548, 0.9001, -0.0004501, 0.484, -0.04037, 0.484, -0.04109, 0.4741, 0.0002698, 0.4741, 0.0002698, 0.4741, -0.04109, 0.4741, -0.04135, 0.4642, 0.0005333, 0.4642, 0.9227, 0.9236, 0.9466, 0.8946, 0.9548, 0.9001, 0.9298, 0.9307, 0.04143, 0.484, 0.001517, 0.484, 0.0007967, 0.4741, 0.04215, 0.4741, 0.04215, 0.4741, 0.0007967, 0.4741, 0.0005333, 0.4642, 0.04242, 0.4642, 0.8937, 0.9475, 0.9227, 0.9236, 0.9298, 0.9307, 0.8992, 0.9558, 0.08332, 0.484, 0.0434, 0.484, 0.04268, 0.4741, 0.08404, 0.4741, 0.08404, 0.4741, 0.04268, 0.4741, 0.04242, 0.4642, 0.0843, 0.4642, 0.8606, 0.9653, 0.8937, 0.9475, 0.8992, 0.9558, 0.8644, 0.9744, 0.1252, 0.484, 0.08528, 0.484, 0.08456, 0.4741, 0.1259, 0.4741, 0.1259, 0.4741, 0.08456, 0.4741, 0.0843, 0.4642, 0.1262, 0.4642, 0.8246, 0.9762, 0.8606, 0.9653, 0.8644, 0.9744, 0.8265, 0.9859, 0.1671, 0.484, 0.1272, 0.484, 0.1264, 0.4741, 0.1678, 0.4741, 0.1678, 0.4741, 0.1264, 0.4741, 0.1262, 0.4642, 0.1681, 0.4642, 0.7862, 0.98, 0.8246, 0.9762, 0.8265, 0.9859, 0.7867, 0.9899, 0.2095, 0.484, 0.169, 0.484, 0.1683, 0.4741, 0.2098, 0.4741, 0.2098, 0.4741, 0.1683, 0.4741, 0.1681, 0.4642, 0.2099, 0.4642, 0.8251, 0.5982, 0.7867, 0.5944, 0.7872, 0.5845, 0.827, 0.5884, 0.8309, 0.4383, 0.7905, 0.4383, 0.7901, 0.4284, 0.8316, 0.4284, 0.8316, 0.4284, 0.7901, 0.4284, 0.79, 0.4185, 0.8319, 0.4185, 0.8611, 0.6091, 0.8251, 0.5982, 0.827, 0.5884, 0.8649, 0.5999, 0.8728, 0.4383, 0.8329, 0.4383, 0.8322, 0.4284, 0.8735, 0.4284, 0.8735, 0.4284, 0.8322, 0.4284, 0.8319, 0.4185, 0.8738, 0.4185, 0.8942, 0.6268, 0.8611, 0.6091, 0.8649, 0.5999, 0.8998, 0.6186, 0.9147, 0.4383, 0.8748, 0.4383, 0.874, 0.4284, 0.9154, 0.4284, 0.9154, 0.4284, 0.874, 0.4284, 0.8738, 0.4185, 0.9157, 0.4185, 0.9233, 0.6507, 0.8942, 0.6268, 0.8998, 0.6186, 0.9303, 0.6437, 0.9566, 0.4383, 0.9166, 0.4383, 0.9159, 0.4284, 0.9573, 0.4284, 0.9573, 0.4284, 0.9159, 0.4284, 0.9157, 0.4185, 0.9575, 0.4185, 0.9472, 0.6797, 0.9233, 0.6507, 0.9303, 0.6437, 0.9554, 0.6742, 0.9984, 0.4383, 0.9585, 0.4383, 0.9578, 0.4284, 0.9992, 0.4284, 0.9992, 0.4284, 0.9578, 0.4284, 0.9575, 0.4185, 0.9994, 0.4185, 0.9649, 0.7129, 0.9472, 0.6797, 0.9554, 0.6742, 0.9741, 0.7091, 1.04, 0.4383, 1.0, 0.4383, 0.9997, 0.4284, 1.041, 0.4284, 1.041, 0.4284, 0.9997, 0.4284, 0.9994, 0.4185, 1.041, 0.4185, 0.9758, 0.7489, 0.9649, 0.7129, 0.9741, 0.7091, 0.9856, 0.747, 1.082, 0.4383, 1.042, 0.4383, 1.042, 0.4284, 1.083, 0.4284, 1.083, 0.4284, 1.042, 0.4284, 1.041, 0.4185, 1.083, 0.4185, 0.9795, 0.7863, 0.9758, 0.7489, 0.9856, 0.747, 0.9894, 0.7863, 1.124, 0.4383, 1.084, 0.4383, 1.083, 0.4284, 1.125, 0.4284, 1.125, 0.4284, 1.083, 0.4284, 1.083, 0.4185, 1.125, 0.4185, 0.7867, 0.5944, 0.2138, 0.5944, 0.2133, 0.5845, 0.7872, 0.5845, 0.7895, 0.4383, 0.2103, 0.4383, 0.21, 0.4284, 0.7899, 0.4284, 0.7899, 0.4284, 0.21, 0.4284, 0.2098, 0.4185, 0.79, 0.4185, 0.2099, 0.4642, 0.7901, 0.4642, 0.79, 0.4741, 0.2101, 0.4741, 0.2101, 0.4741, 0.79, 0.4741, 0.7896, 0.484, 0.2104, 0.484, 0.7867, 0.9899, 0.2132, 0.9899, 0.2137, 0.98, 0.7862, 0.98, 0.02107, 0.7878, 0.02476, 0.8254, 0.01501, 0.8273, 0.01114, 0.7878, 1.124, 0.484, 1.084, 0.484, 1.084, 0.4741, 1.125, 0.4741, 1.125, 0.4741, 1.084, 0.4741, 1.083, 0.4642, 1.125, 0.4642, 0.9752, 0.8254, 0.9789, 0.7878, 0.9888, 0.7878, 0.9849, 0.8273, -0.08422, 0.484, -0.1242, 0.484, -0.125, 0.4741, -0.0835, 0.4741, -0.0835, 0.4741, -0.125, 0.4741, -0.1252, 0.4642, -0.08323, 0.4642, 0.2098, 0.3947, 0.2098, 0.4185, 0.168, 0.4185, 0.168, 0.3947])
me_cube_001.materials.append(mat_material)
me_cube_001.use_remesh_fix_poles = True
me_cube_001.use_remesh_preserve_attributes = False
me_cube_001.update()

# ---- objects
ob_cube = bpy.data.objects.new('Cube', me_cube_001)

# ---- transforms, parenting, visibility, modifiers, constraints
ob_cube.location = (0.0, 0.0, 0.38)
_m = ob_cube.modifiers.new('Auto Smooth', 'NODES')
_m.node_group = ng_auto_smooth
_gi = [s.identifier for s in ng_auto_smooth.interface.items_tree if s.item_type == 'SOCKET' and s.in_out == 'INPUT']
_m[_gi[1]] = 0.5236  # Angle

# ---- collection membership
col_collection.objects.link(ob_cube)

# ---- scene / render settings (as saved in the file)
scene.frame_start = 1; scene.frame_end = 250; scene.frame_set(1)
scene.render.engine = 'CYCLES'
scene.cycles.use_denoising = False
scene.cycles.samples = 128
scene.cycles.sampling_pattern = 'TABULATED_SOBOL'
scene.cycles.use_adaptive_sampling = False
scene.cycles.use_light_tree = False
scene.view_settings.view_transform = 'Filmic'
bpy.context.view_layer.update()

# ---- added for rendering (the .blend has no active camera and no usable light): camera, sun
cam_auto = bpy.data.cameras.new('AutoCamera')
cam_auto.lens = 50.0
cam_auto.sensor_width = 36.0
cam_auto.clip_end = 1000.0
ob_auto_camera = bpy.data.objects.new('AutoCamera', cam_auto)
scene.collection.objects.link(ob_auto_camera)
ob_auto_camera.location = (2.74491, -3.29389, 2.57593)
ob_auto_camera.rotation_euler = (1.09748, -7.21219e-08, 0.694738)
scene.camera = ob_auto_camera
light_auto_sun = bpy.data.lights.new('AutoSun', 'SUN')
light_auto_sun.energy = 3.0
light_auto_sun.angle = 0.0523599
ob_auto_sun = bpy.data.objects.new('AutoSun', light_auto_sun)
scene.collection.objects.link(ob_auto_sun)
ob_auto_sun.rotation_euler = (0.872665, 0.174533, 0.523599)
bpy.context.view_layer.update()
